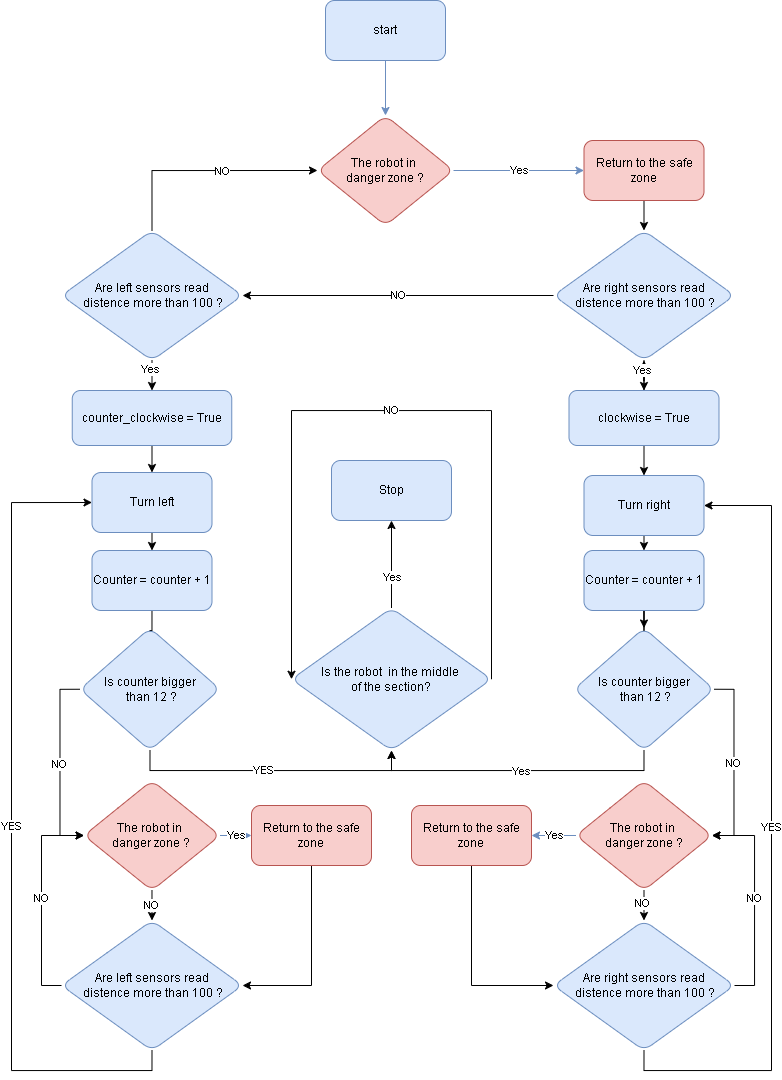

The diagram above was exported from draw.io. Its source (the exported page's mxGraphModel, read from the mxfile embedded in the PNG):
<mxGraphModel dx="1000" dy="591" grid="1" gridSize="10" guides="1" tooltips="1" connect="1" arrows="1" fold="1" page="1" pageScale="1" pageWidth="827" pageHeight="1169" math="0" shadow="0">
  <root>
    <mxCell id="WIyWlLk6GJQsqaUBKTNV-0" />
    <mxCell id="WIyWlLk6GJQsqaUBKTNV-1" parent="WIyWlLk6GJQsqaUBKTNV-0" />
    <mxCell id="WCVm8ar0B4mmCVV7r0yf-4" value="" style="edgeStyle=orthogonalEdgeStyle;rounded=0;orthogonalLoop=1;jettySize=auto;html=1;fillColor=#dae8fc;strokeColor=#6c8ebf;" edge="1" parent="WIyWlLk6GJQsqaUBKTNV-1" source="WCVm8ar0B4mmCVV7r0yf-0" target="WCVm8ar0B4mmCVV7r0yf-3">
      <mxGeometry relative="1" as="geometry" />
    </mxCell>
    <mxCell id="WCVm8ar0B4mmCVV7r0yf-0" value="start" style="rounded=1;whiteSpace=wrap;html=1;fillColor=#dae8fc;strokeColor=#6c8ebf;" vertex="1" parent="WIyWlLk6GJQsqaUBKTNV-1">
      <mxGeometry x="354" y="80" width="120" height="60" as="geometry" />
    </mxCell>
    <mxCell id="WCVm8ar0B4mmCVV7r0yf-6" value="Yes" style="edgeStyle=orthogonalEdgeStyle;rounded=0;orthogonalLoop=1;jettySize=auto;html=1;fillColor=#dae8fc;strokeColor=#6c8ebf;" edge="1" parent="WIyWlLk6GJQsqaUBKTNV-1" source="WCVm8ar0B4mmCVV7r0yf-3" target="WCVm8ar0B4mmCVV7r0yf-5">
      <mxGeometry relative="1" as="geometry" />
    </mxCell>
    <mxCell id="WCVm8ar0B4mmCVV7r0yf-3" value="The robot in&amp;nbsp;&lt;div&gt;danger zone ?&lt;/div&gt;" style="rhombus;whiteSpace=wrap;html=1;rounded=1;fillColor=#f8cecc;strokeColor=#b85450;" vertex="1" parent="WIyWlLk6GJQsqaUBKTNV-1">
      <mxGeometry x="346" y="195" width="136" height="110" as="geometry" />
    </mxCell>
    <mxCell id="WCVm8ar0B4mmCVV7r0yf-81" style="edgeStyle=orthogonalEdgeStyle;rounded=0;orthogonalLoop=1;jettySize=auto;html=1;exitX=0.5;exitY=1;exitDx=0;exitDy=0;entryX=0.5;entryY=0;entryDx=0;entryDy=0;" edge="1" parent="WIyWlLk6GJQsqaUBKTNV-1" source="WCVm8ar0B4mmCVV7r0yf-5" target="WCVm8ar0B4mmCVV7r0yf-15">
      <mxGeometry relative="1" as="geometry" />
    </mxCell>
    <mxCell id="WCVm8ar0B4mmCVV7r0yf-5" value="Return to the safe zone" style="whiteSpace=wrap;html=1;rounded=1;fillColor=#f8cecc;strokeColor=#b85450;" vertex="1" parent="WIyWlLk6GJQsqaUBKTNV-1">
      <mxGeometry x="612.5" y="220" width="120" height="60" as="geometry" />
    </mxCell>
    <mxCell id="WCVm8ar0B4mmCVV7r0yf-82" style="edgeStyle=orthogonalEdgeStyle;rounded=0;orthogonalLoop=1;jettySize=auto;html=1;exitX=0.5;exitY=1;exitDx=0;exitDy=0;entryX=0.5;entryY=0;entryDx=0;entryDy=0;" edge="1" parent="WIyWlLk6GJQsqaUBKTNV-1" source="WCVm8ar0B4mmCVV7r0yf-15" target="WCVm8ar0B4mmCVV7r0yf-21">
      <mxGeometry relative="1" as="geometry" />
    </mxCell>
    <mxCell id="WCVm8ar0B4mmCVV7r0yf-93" value="NO" style="edgeStyle=orthogonalEdgeStyle;rounded=0;orthogonalLoop=1;jettySize=auto;html=1;exitX=0;exitY=0.5;exitDx=0;exitDy=0;entryX=1;entryY=0.5;entryDx=0;entryDy=0;" edge="1" parent="WIyWlLk6GJQsqaUBKTNV-1" source="WCVm8ar0B4mmCVV7r0yf-15" target="WCVm8ar0B4mmCVV7r0yf-28">
      <mxGeometry relative="1" as="geometry" />
    </mxCell>
    <mxCell id="WCVm8ar0B4mmCVV7r0yf-15" value="Are right sensors read&lt;div&gt;&amp;nbsp;distence&amp;nbsp;&lt;span style=&quot;background-color: initial;&quot;&gt;more than 100 ?&lt;/span&gt;&lt;/div&gt;" style="rhombus;whiteSpace=wrap;html=1;fillColor=#dae8fc;strokeColor=#6c8ebf;rounded=1;" vertex="1" parent="WIyWlLk6GJQsqaUBKTNV-1">
      <mxGeometry x="582" y="310" width="181" height="130" as="geometry" />
    </mxCell>
    <mxCell id="WCVm8ar0B4mmCVV7r0yf-89" style="edgeStyle=orthogonalEdgeStyle;rounded=0;orthogonalLoop=1;jettySize=auto;html=1;exitX=0.5;exitY=1;exitDx=0;exitDy=0;entryX=0.5;entryY=0;entryDx=0;entryDy=0;" edge="1" parent="WIyWlLk6GJQsqaUBKTNV-1" source="WCVm8ar0B4mmCVV7r0yf-18" target="WCVm8ar0B4mmCVV7r0yf-52">
      <mxGeometry relative="1" as="geometry" />
    </mxCell>
    <mxCell id="WCVm8ar0B4mmCVV7r0yf-18" value="Turn right" style="whiteSpace=wrap;html=1;fillColor=#dae8fc;strokeColor=#6c8ebf;rounded=1;" vertex="1" parent="WIyWlLk6GJQsqaUBKTNV-1">
      <mxGeometry x="612.5" y="555" width="120" height="60" as="geometry" />
    </mxCell>
    <mxCell id="WCVm8ar0B4mmCVV7r0yf-83" style="edgeStyle=orthogonalEdgeStyle;rounded=0;orthogonalLoop=1;jettySize=auto;html=1;exitX=0.5;exitY=1;exitDx=0;exitDy=0;entryX=0.5;entryY=0;entryDx=0;entryDy=0;" edge="1" parent="WIyWlLk6GJQsqaUBKTNV-1" source="WCVm8ar0B4mmCVV7r0yf-21" target="WCVm8ar0B4mmCVV7r0yf-18">
      <mxGeometry relative="1" as="geometry" />
    </mxCell>
    <mxCell id="WCVm8ar0B4mmCVV7r0yf-84" value="" style="edgeStyle=orthogonalEdgeStyle;rounded=0;orthogonalLoop=1;jettySize=auto;html=1;" edge="1" parent="WIyWlLk6GJQsqaUBKTNV-1" source="WCVm8ar0B4mmCVV7r0yf-21" target="WCVm8ar0B4mmCVV7r0yf-15">
      <mxGeometry relative="1" as="geometry" />
    </mxCell>
    <mxCell id="WCVm8ar0B4mmCVV7r0yf-85" value="Yes" style="edgeLabel;html=1;align=center;verticalAlign=middle;resizable=0;points=[];" vertex="1" connectable="0" parent="WCVm8ar0B4mmCVV7r0yf-84">
      <mxGeometry x="0.6242" y="2" relative="1" as="geometry">
        <mxPoint as="offset" />
      </mxGeometry>
    </mxCell>
    <mxCell id="WCVm8ar0B4mmCVV7r0yf-21" value="clockwise = True" style="whiteSpace=wrap;html=1;fillColor=#dae8fc;strokeColor=#6c8ebf;rounded=1;" vertex="1" parent="WIyWlLk6GJQsqaUBKTNV-1">
      <mxGeometry x="597.5" y="470" width="150" height="55" as="geometry" />
    </mxCell>
    <mxCell id="WCVm8ar0B4mmCVV7r0yf-31" style="edgeStyle=orthogonalEdgeStyle;rounded=0;orthogonalLoop=1;jettySize=auto;html=1;exitX=0.5;exitY=0;exitDx=0;exitDy=0;entryX=0;entryY=0.5;entryDx=0;entryDy=0;" edge="1" parent="WIyWlLk6GJQsqaUBKTNV-1" source="WCVm8ar0B4mmCVV7r0yf-28" target="WCVm8ar0B4mmCVV7r0yf-3">
      <mxGeometry relative="1" as="geometry" />
    </mxCell>
    <mxCell id="WCVm8ar0B4mmCVV7r0yf-33" value="NO" style="edgeLabel;html=1;align=center;verticalAlign=middle;resizable=0;points=[];" vertex="1" connectable="0" parent="WCVm8ar0B4mmCVV7r0yf-31">
      <mxGeometry x="0.1593" y="-2" relative="1" as="geometry">
        <mxPoint y="-2" as="offset" />
      </mxGeometry>
    </mxCell>
    <mxCell id="WCVm8ar0B4mmCVV7r0yf-60" style="edgeStyle=orthogonalEdgeStyle;rounded=0;orthogonalLoop=1;jettySize=auto;html=1;exitX=0.5;exitY=1;exitDx=0;exitDy=0;entryX=0.5;entryY=0;entryDx=0;entryDy=0;" edge="1" parent="WIyWlLk6GJQsqaUBKTNV-1" source="WCVm8ar0B4mmCVV7r0yf-28" target="WCVm8ar0B4mmCVV7r0yf-36">
      <mxGeometry relative="1" as="geometry" />
    </mxCell>
    <mxCell id="WCVm8ar0B4mmCVV7r0yf-86" value="Yes" style="edgeLabel;html=1;align=center;verticalAlign=middle;resizable=0;points=[];" vertex="1" connectable="0" parent="WCVm8ar0B4mmCVV7r0yf-60">
      <mxGeometry x="-0.4381" y="-2" relative="1" as="geometry">
        <mxPoint as="offset" />
      </mxGeometry>
    </mxCell>
    <mxCell id="WCVm8ar0B4mmCVV7r0yf-28" value="Are left sensors read&lt;div&gt;&amp;nbsp;distence&amp;nbsp;&lt;span style=&quot;background-color: initial;&quot;&gt;more than 100 ?&lt;/span&gt;&lt;/div&gt;" style="rhombus;whiteSpace=wrap;html=1;fillColor=#dae8fc;strokeColor=#6c8ebf;rounded=1;" vertex="1" parent="WIyWlLk6GJQsqaUBKTNV-1">
      <mxGeometry x="90" y="310" width="181" height="130" as="geometry" />
    </mxCell>
    <mxCell id="WCVm8ar0B4mmCVV7r0yf-88" style="edgeStyle=orthogonalEdgeStyle;rounded=0;orthogonalLoop=1;jettySize=auto;html=1;exitX=0.5;exitY=1;exitDx=0;exitDy=0;entryX=0.5;entryY=0;entryDx=0;entryDy=0;" edge="1" parent="WIyWlLk6GJQsqaUBKTNV-1" source="WCVm8ar0B4mmCVV7r0yf-34" target="WCVm8ar0B4mmCVV7r0yf-51">
      <mxGeometry relative="1" as="geometry" />
    </mxCell>
    <mxCell id="WCVm8ar0B4mmCVV7r0yf-34" value="Turn left" style="whiteSpace=wrap;html=1;fillColor=#dae8fc;strokeColor=#6c8ebf;rounded=1;" vertex="1" parent="WIyWlLk6GJQsqaUBKTNV-1">
      <mxGeometry x="120.5" y="552" width="120" height="60" as="geometry" />
    </mxCell>
    <mxCell id="WCVm8ar0B4mmCVV7r0yf-87" style="edgeStyle=orthogonalEdgeStyle;rounded=0;orthogonalLoop=1;jettySize=auto;html=1;exitX=0.5;exitY=1;exitDx=0;exitDy=0;entryX=0.5;entryY=0;entryDx=0;entryDy=0;" edge="1" parent="WIyWlLk6GJQsqaUBKTNV-1" source="WCVm8ar0B4mmCVV7r0yf-36" target="WCVm8ar0B4mmCVV7r0yf-34">
      <mxGeometry relative="1" as="geometry" />
    </mxCell>
    <mxCell id="WCVm8ar0B4mmCVV7r0yf-36" value="counter_clockwise = True" style="whiteSpace=wrap;html=1;fillColor=#dae8fc;strokeColor=#6c8ebf;rounded=1;" vertex="1" parent="WIyWlLk6GJQsqaUBKTNV-1">
      <mxGeometry x="100.75" y="470" width="159.5" height="55" as="geometry" />
    </mxCell>
    <mxCell id="WCVm8ar0B4mmCVV7r0yf-56" style="edgeStyle=orthogonalEdgeStyle;rounded=0;orthogonalLoop=1;jettySize=auto;html=1;exitX=0.5;exitY=1;exitDx=0;exitDy=0;entryX=0.5;entryY=0;entryDx=0;entryDy=0;" edge="1" parent="WIyWlLk6GJQsqaUBKTNV-1" source="WCVm8ar0B4mmCVV7r0yf-38" target="WCVm8ar0B4mmCVV7r0yf-55">
      <mxGeometry relative="1" as="geometry" />
    </mxCell>
    <mxCell id="WCVm8ar0B4mmCVV7r0yf-57" value="NO" style="edgeLabel;html=1;align=center;verticalAlign=middle;resizable=0;points=[];" vertex="1" connectable="0" parent="WCVm8ar0B4mmCVV7r0yf-56">
      <mxGeometry x="-0.1837" y="-2" relative="1" as="geometry">
        <mxPoint as="offset" />
      </mxGeometry>
    </mxCell>
    <mxCell id="WCVm8ar0B4mmCVV7r0yf-38" value="The robot in&amp;nbsp;&lt;div&gt;danger zone ?&lt;/div&gt;" style="rhombus;whiteSpace=wrap;html=1;rounded=1;fillColor=#f8cecc;strokeColor=#b85450;" vertex="1" parent="WIyWlLk6GJQsqaUBKTNV-1">
      <mxGeometry x="604.5" y="860" width="136" height="110" as="geometry" />
    </mxCell>
    <mxCell id="WCVm8ar0B4mmCVV7r0yf-49" value="NO" style="edgeStyle=orthogonalEdgeStyle;rounded=0;orthogonalLoop=1;jettySize=auto;html=1;entryX=0.5;entryY=0;entryDx=0;entryDy=0;" edge="1" parent="WIyWlLk6GJQsqaUBKTNV-1" source="WCVm8ar0B4mmCVV7r0yf-39" target="WCVm8ar0B4mmCVV7r0yf-58">
      <mxGeometry relative="1" as="geometry">
        <mxPoint x="180.47619047619037" y="860" as="targetPoint" />
      </mxGeometry>
    </mxCell>
    <mxCell id="WCVm8ar0B4mmCVV7r0yf-39" value="The robot in&amp;nbsp;&lt;div&gt;danger zone ?&lt;/div&gt;" style="rhombus;whiteSpace=wrap;html=1;rounded=1;fillColor=#f8cecc;strokeColor=#b85450;" vertex="1" parent="WIyWlLk6GJQsqaUBKTNV-1">
      <mxGeometry x="112.5" y="860" width="136" height="110" as="geometry" />
    </mxCell>
    <mxCell id="WCVm8ar0B4mmCVV7r0yf-42" value="Yes" style="edgeStyle=orthogonalEdgeStyle;rounded=0;orthogonalLoop=1;jettySize=auto;html=1;fillColor=#dae8fc;strokeColor=#6c8ebf;exitX=0;exitY=0.5;exitDx=0;exitDy=0;" edge="1" parent="WIyWlLk6GJQsqaUBKTNV-1" target="WCVm8ar0B4mmCVV7r0yf-43" source="WCVm8ar0B4mmCVV7r0yf-38">
      <mxGeometry relative="1" as="geometry">
        <mxPoint x="590" y="670" as="sourcePoint" />
      </mxGeometry>
    </mxCell>
    <mxCell id="WCVm8ar0B4mmCVV7r0yf-79" style="edgeStyle=orthogonalEdgeStyle;rounded=0;orthogonalLoop=1;jettySize=auto;html=1;exitX=0.5;exitY=1;exitDx=0;exitDy=0;entryX=0;entryY=0.5;entryDx=0;entryDy=0;" edge="1" parent="WIyWlLk6GJQsqaUBKTNV-1" source="WCVm8ar0B4mmCVV7r0yf-43" target="WCVm8ar0B4mmCVV7r0yf-55">
      <mxGeometry relative="1" as="geometry" />
    </mxCell>
    <mxCell id="WCVm8ar0B4mmCVV7r0yf-43" value="Return to the safe zone" style="whiteSpace=wrap;html=1;rounded=1;fillColor=#f8cecc;strokeColor=#b85450;" vertex="1" parent="WIyWlLk6GJQsqaUBKTNV-1">
      <mxGeometry x="440" y="885" width="120" height="60" as="geometry" />
    </mxCell>
    <mxCell id="WCVm8ar0B4mmCVV7r0yf-44" value="Yes" style="edgeStyle=orthogonalEdgeStyle;rounded=0;orthogonalLoop=1;jettySize=auto;html=1;fillColor=#dae8fc;strokeColor=#6c8ebf;exitX=1;exitY=0.5;exitDx=0;exitDy=0;" edge="1" parent="WIyWlLk6GJQsqaUBKTNV-1" target="WCVm8ar0B4mmCVV7r0yf-45" source="WCVm8ar0B4mmCVV7r0yf-39">
      <mxGeometry relative="1" as="geometry">
        <mxPoint x="266" y="750" as="sourcePoint" />
      </mxGeometry>
    </mxCell>
    <mxCell id="WCVm8ar0B4mmCVV7r0yf-80" style="edgeStyle=orthogonalEdgeStyle;rounded=0;orthogonalLoop=1;jettySize=auto;html=1;exitX=0.5;exitY=1;exitDx=0;exitDy=0;entryX=1;entryY=0.5;entryDx=0;entryDy=0;" edge="1" parent="WIyWlLk6GJQsqaUBKTNV-1" source="WCVm8ar0B4mmCVV7r0yf-45" target="WCVm8ar0B4mmCVV7r0yf-58">
      <mxGeometry relative="1" as="geometry" />
    </mxCell>
    <mxCell id="WCVm8ar0B4mmCVV7r0yf-45" value="Return to the safe zone" style="whiteSpace=wrap;html=1;rounded=1;fillColor=#f8cecc;strokeColor=#b85450;" vertex="1" parent="WIyWlLk6GJQsqaUBKTNV-1">
      <mxGeometry x="280" y="885" width="120" height="60" as="geometry" />
    </mxCell>
    <mxCell id="WCVm8ar0B4mmCVV7r0yf-63" value="" style="edgeStyle=orthogonalEdgeStyle;rounded=0;orthogonalLoop=1;jettySize=auto;html=1;" edge="1" parent="WIyWlLk6GJQsqaUBKTNV-1" source="WCVm8ar0B4mmCVV7r0yf-51" target="WCVm8ar0B4mmCVV7r0yf-62">
      <mxGeometry relative="1" as="geometry" />
    </mxCell>
    <mxCell id="WCVm8ar0B4mmCVV7r0yf-51" value="Counter = counter + 1" style="rounded=1;whiteSpace=wrap;html=1;fillColor=#dae8fc;strokeColor=#6c8ebf;" vertex="1" parent="WIyWlLk6GJQsqaUBKTNV-1">
      <mxGeometry x="120.5" y="630" width="120" height="60" as="geometry" />
    </mxCell>
    <mxCell id="WCVm8ar0B4mmCVV7r0yf-90" style="edgeStyle=orthogonalEdgeStyle;rounded=0;orthogonalLoop=1;jettySize=auto;html=1;exitX=0.5;exitY=1;exitDx=0;exitDy=0;" edge="1" parent="WIyWlLk6GJQsqaUBKTNV-1" source="WCVm8ar0B4mmCVV7r0yf-52" target="WCVm8ar0B4mmCVV7r0yf-67">
      <mxGeometry relative="1" as="geometry" />
    </mxCell>
    <mxCell id="WCVm8ar0B4mmCVV7r0yf-52" value="Counter = counter + 1" style="rounded=1;whiteSpace=wrap;html=1;fillColor=#dae8fc;strokeColor=#6c8ebf;" vertex="1" parent="WIyWlLk6GJQsqaUBKTNV-1">
      <mxGeometry x="612.5" y="630" width="120" height="60" as="geometry" />
    </mxCell>
    <mxCell id="WCVm8ar0B4mmCVV7r0yf-94" value="NO" style="edgeStyle=orthogonalEdgeStyle;rounded=0;orthogonalLoop=1;jettySize=auto;html=1;exitX=1;exitY=0.5;exitDx=0;exitDy=0;entryX=1;entryY=0.5;entryDx=0;entryDy=0;" edge="1" parent="WIyWlLk6GJQsqaUBKTNV-1" source="WCVm8ar0B4mmCVV7r0yf-55" target="WCVm8ar0B4mmCVV7r0yf-38">
      <mxGeometry relative="1" as="geometry" />
    </mxCell>
    <mxCell id="WCVm8ar0B4mmCVV7r0yf-95" value="YES" style="edgeStyle=orthogonalEdgeStyle;rounded=0;orthogonalLoop=1;jettySize=auto;html=1;exitX=0.5;exitY=1;exitDx=0;exitDy=0;entryX=1;entryY=0.5;entryDx=0;entryDy=0;" edge="1" parent="WIyWlLk6GJQsqaUBKTNV-1" source="WCVm8ar0B4mmCVV7r0yf-55" target="WCVm8ar0B4mmCVV7r0yf-18">
      <mxGeometry relative="1" as="geometry">
        <Array as="points">
          <mxPoint x="672" y="1150" />
          <mxPoint x="800" y="1150" />
          <mxPoint x="800" y="585" />
        </Array>
      </mxGeometry>
    </mxCell>
    <mxCell id="WCVm8ar0B4mmCVV7r0yf-55" value="Are right sensors read&lt;div&gt;&amp;nbsp;distence&amp;nbsp;&lt;span style=&quot;background-color: initial;&quot;&gt;more than 100 ?&lt;/span&gt;&lt;/div&gt;" style="rhombus;whiteSpace=wrap;html=1;fillColor=#dae8fc;strokeColor=#6c8ebf;rounded=1;" vertex="1" parent="WIyWlLk6GJQsqaUBKTNV-1">
      <mxGeometry x="582" y="1000" width="181" height="130" as="geometry" />
    </mxCell>
    <mxCell id="WCVm8ar0B4mmCVV7r0yf-96" value="NO" style="edgeStyle=orthogonalEdgeStyle;rounded=0;orthogonalLoop=1;jettySize=auto;html=1;exitX=0;exitY=0.5;exitDx=0;exitDy=0;entryX=0;entryY=0.5;entryDx=0;entryDy=0;" edge="1" parent="WIyWlLk6GJQsqaUBKTNV-1" source="WCVm8ar0B4mmCVV7r0yf-58" target="WCVm8ar0B4mmCVV7r0yf-39">
      <mxGeometry relative="1" as="geometry" />
    </mxCell>
    <mxCell id="WCVm8ar0B4mmCVV7r0yf-97" value="YES" style="edgeStyle=orthogonalEdgeStyle;rounded=0;orthogonalLoop=1;jettySize=auto;html=1;exitX=0.5;exitY=1;exitDx=0;exitDy=0;entryX=0;entryY=0.5;entryDx=0;entryDy=0;" edge="1" parent="WIyWlLk6GJQsqaUBKTNV-1" source="WCVm8ar0B4mmCVV7r0yf-58" target="WCVm8ar0B4mmCVV7r0yf-34">
      <mxGeometry relative="1" as="geometry">
        <Array as="points">
          <mxPoint x="180" y="1150" />
          <mxPoint x="40" y="1150" />
          <mxPoint x="40" y="582" />
        </Array>
      </mxGeometry>
    </mxCell>
    <mxCell id="WCVm8ar0B4mmCVV7r0yf-58" value="Are left sensors read&lt;div&gt;&amp;nbsp;distence&amp;nbsp;&lt;span style=&quot;background-color: initial;&quot;&gt;more than 100 ?&lt;/span&gt;&lt;/div&gt;" style="rhombus;whiteSpace=wrap;html=1;fillColor=#dae8fc;strokeColor=#6c8ebf;rounded=1;" vertex="1" parent="WIyWlLk6GJQsqaUBKTNV-1">
      <mxGeometry x="90" y="1000" width="181" height="130" as="geometry" />
    </mxCell>
    <mxCell id="WCVm8ar0B4mmCVV7r0yf-73" style="edgeStyle=orthogonalEdgeStyle;rounded=0;orthogonalLoop=1;jettySize=auto;html=1;exitX=0.5;exitY=1;exitDx=0;exitDy=0;entryX=0.5;entryY=1;entryDx=0;entryDy=0;" edge="1" parent="WIyWlLk6GJQsqaUBKTNV-1" source="WCVm8ar0B4mmCVV7r0yf-62" target="WCVm8ar0B4mmCVV7r0yf-65">
      <mxGeometry relative="1" as="geometry" />
    </mxCell>
    <mxCell id="WCVm8ar0B4mmCVV7r0yf-92" value="YES" style="edgeLabel;html=1;align=center;verticalAlign=middle;resizable=0;points=[];" vertex="1" connectable="0" parent="WCVm8ar0B4mmCVV7r0yf-73">
      <mxGeometry x="-0.0558" y="1" relative="1" as="geometry">
        <mxPoint as="offset" />
      </mxGeometry>
    </mxCell>
    <mxCell id="WCVm8ar0B4mmCVV7r0yf-77" value="NO" style="edgeStyle=orthogonalEdgeStyle;rounded=0;orthogonalLoop=1;jettySize=auto;html=1;exitX=0;exitY=0.5;exitDx=0;exitDy=0;entryX=0;entryY=0.5;entryDx=0;entryDy=0;" edge="1" parent="WIyWlLk6GJQsqaUBKTNV-1" source="WCVm8ar0B4mmCVV7r0yf-62" target="WCVm8ar0B4mmCVV7r0yf-39">
      <mxGeometry relative="1" as="geometry" />
    </mxCell>
    <mxCell id="WCVm8ar0B4mmCVV7r0yf-62" value="Is counter bigger&lt;div&gt;&amp;nbsp;than 12 ?&lt;/div&gt;" style="rhombus;whiteSpace=wrap;html=1;fillColor=#dae8fc;strokeColor=#6c8ebf;rounded=1;" vertex="1" parent="WIyWlLk6GJQsqaUBKTNV-1">
      <mxGeometry x="108.5" y="707.5" width="140" height="122.5" as="geometry" />
    </mxCell>
    <mxCell id="WCVm8ar0B4mmCVV7r0yf-70" value="" style="edgeStyle=orthogonalEdgeStyle;rounded=0;orthogonalLoop=1;jettySize=auto;html=1;" edge="1" parent="WIyWlLk6GJQsqaUBKTNV-1" source="WCVm8ar0B4mmCVV7r0yf-65" target="WCVm8ar0B4mmCVV7r0yf-69">
      <mxGeometry relative="1" as="geometry" />
    </mxCell>
    <mxCell id="WCVm8ar0B4mmCVV7r0yf-76" value="Yes" style="edgeLabel;html=1;align=center;verticalAlign=middle;resizable=0;points=[];" vertex="1" connectable="0" parent="WCVm8ar0B4mmCVV7r0yf-70">
      <mxGeometry x="-0.2884" y="-1" relative="1" as="geometry">
        <mxPoint as="offset" />
      </mxGeometry>
    </mxCell>
    <mxCell id="WCVm8ar0B4mmCVV7r0yf-65" value="Is the robot&amp;nbsp; in the middle&amp;nbsp;&lt;div&gt;of the section?&lt;/div&gt;" style="rhombus;whiteSpace=wrap;html=1;fillColor=#dae8fc;strokeColor=#6c8ebf;rounded=1;" vertex="1" parent="WIyWlLk6GJQsqaUBKTNV-1">
      <mxGeometry x="320" y="687.5" width="200" height="142.5" as="geometry" />
    </mxCell>
    <mxCell id="WCVm8ar0B4mmCVV7r0yf-72" style="edgeStyle=orthogonalEdgeStyle;rounded=0;orthogonalLoop=1;jettySize=auto;html=1;exitX=0.5;exitY=1;exitDx=0;exitDy=0;entryX=0.5;entryY=1;entryDx=0;entryDy=0;" edge="1" parent="WIyWlLk6GJQsqaUBKTNV-1" source="WCVm8ar0B4mmCVV7r0yf-67" target="WCVm8ar0B4mmCVV7r0yf-65">
      <mxGeometry relative="1" as="geometry" />
    </mxCell>
    <mxCell id="WCVm8ar0B4mmCVV7r0yf-91" value="Yes" style="edgeLabel;html=1;align=center;verticalAlign=middle;resizable=0;points=[];" vertex="1" connectable="0" parent="WCVm8ar0B4mmCVV7r0yf-72">
      <mxGeometry x="-0.0212" relative="1" as="geometry">
        <mxPoint as="offset" />
      </mxGeometry>
    </mxCell>
    <mxCell id="WCVm8ar0B4mmCVV7r0yf-78" value="NO" style="edgeStyle=orthogonalEdgeStyle;rounded=0;orthogonalLoop=1;jettySize=auto;html=1;exitX=1;exitY=0.5;exitDx=0;exitDy=0;entryX=1;entryY=0.5;entryDx=0;entryDy=0;" edge="1" parent="WIyWlLk6GJQsqaUBKTNV-1" source="WCVm8ar0B4mmCVV7r0yf-67" target="WCVm8ar0B4mmCVV7r0yf-38">
      <mxGeometry relative="1" as="geometry" />
    </mxCell>
    <mxCell id="WCVm8ar0B4mmCVV7r0yf-67" value="Is counter bigger&lt;div&gt;&amp;nbsp;than 12 ?&lt;/div&gt;" style="rhombus;whiteSpace=wrap;html=1;fillColor=#dae8fc;strokeColor=#6c8ebf;rounded=1;" vertex="1" parent="WIyWlLk6GJQsqaUBKTNV-1">
      <mxGeometry x="602.5" y="707.5" width="140" height="122.5" as="geometry" />
    </mxCell>
    <mxCell id="WCVm8ar0B4mmCVV7r0yf-69" value="Stop" style="whiteSpace=wrap;html=1;fillColor=#dae8fc;strokeColor=#6c8ebf;rounded=1;" vertex="1" parent="WIyWlLk6GJQsqaUBKTNV-1">
      <mxGeometry x="360" y="540" width="120" height="60" as="geometry" />
    </mxCell>
    <mxCell id="WCVm8ar0B4mmCVV7r0yf-74" value="NO" style="edgeStyle=orthogonalEdgeStyle;rounded=0;orthogonalLoop=1;jettySize=auto;html=1;exitX=1;exitY=0.5;exitDx=0;exitDy=0;entryX=0;entryY=0.5;entryDx=0;entryDy=0;" edge="1" parent="WIyWlLk6GJQsqaUBKTNV-1" source="WCVm8ar0B4mmCVV7r0yf-65" target="WCVm8ar0B4mmCVV7r0yf-65">
      <mxGeometry relative="1" as="geometry">
        <Array as="points">
          <mxPoint x="514" y="490" />
          <mxPoint x="314" y="490" />
        </Array>
      </mxGeometry>
    </mxCell>
  </root>
</mxGraphModel>